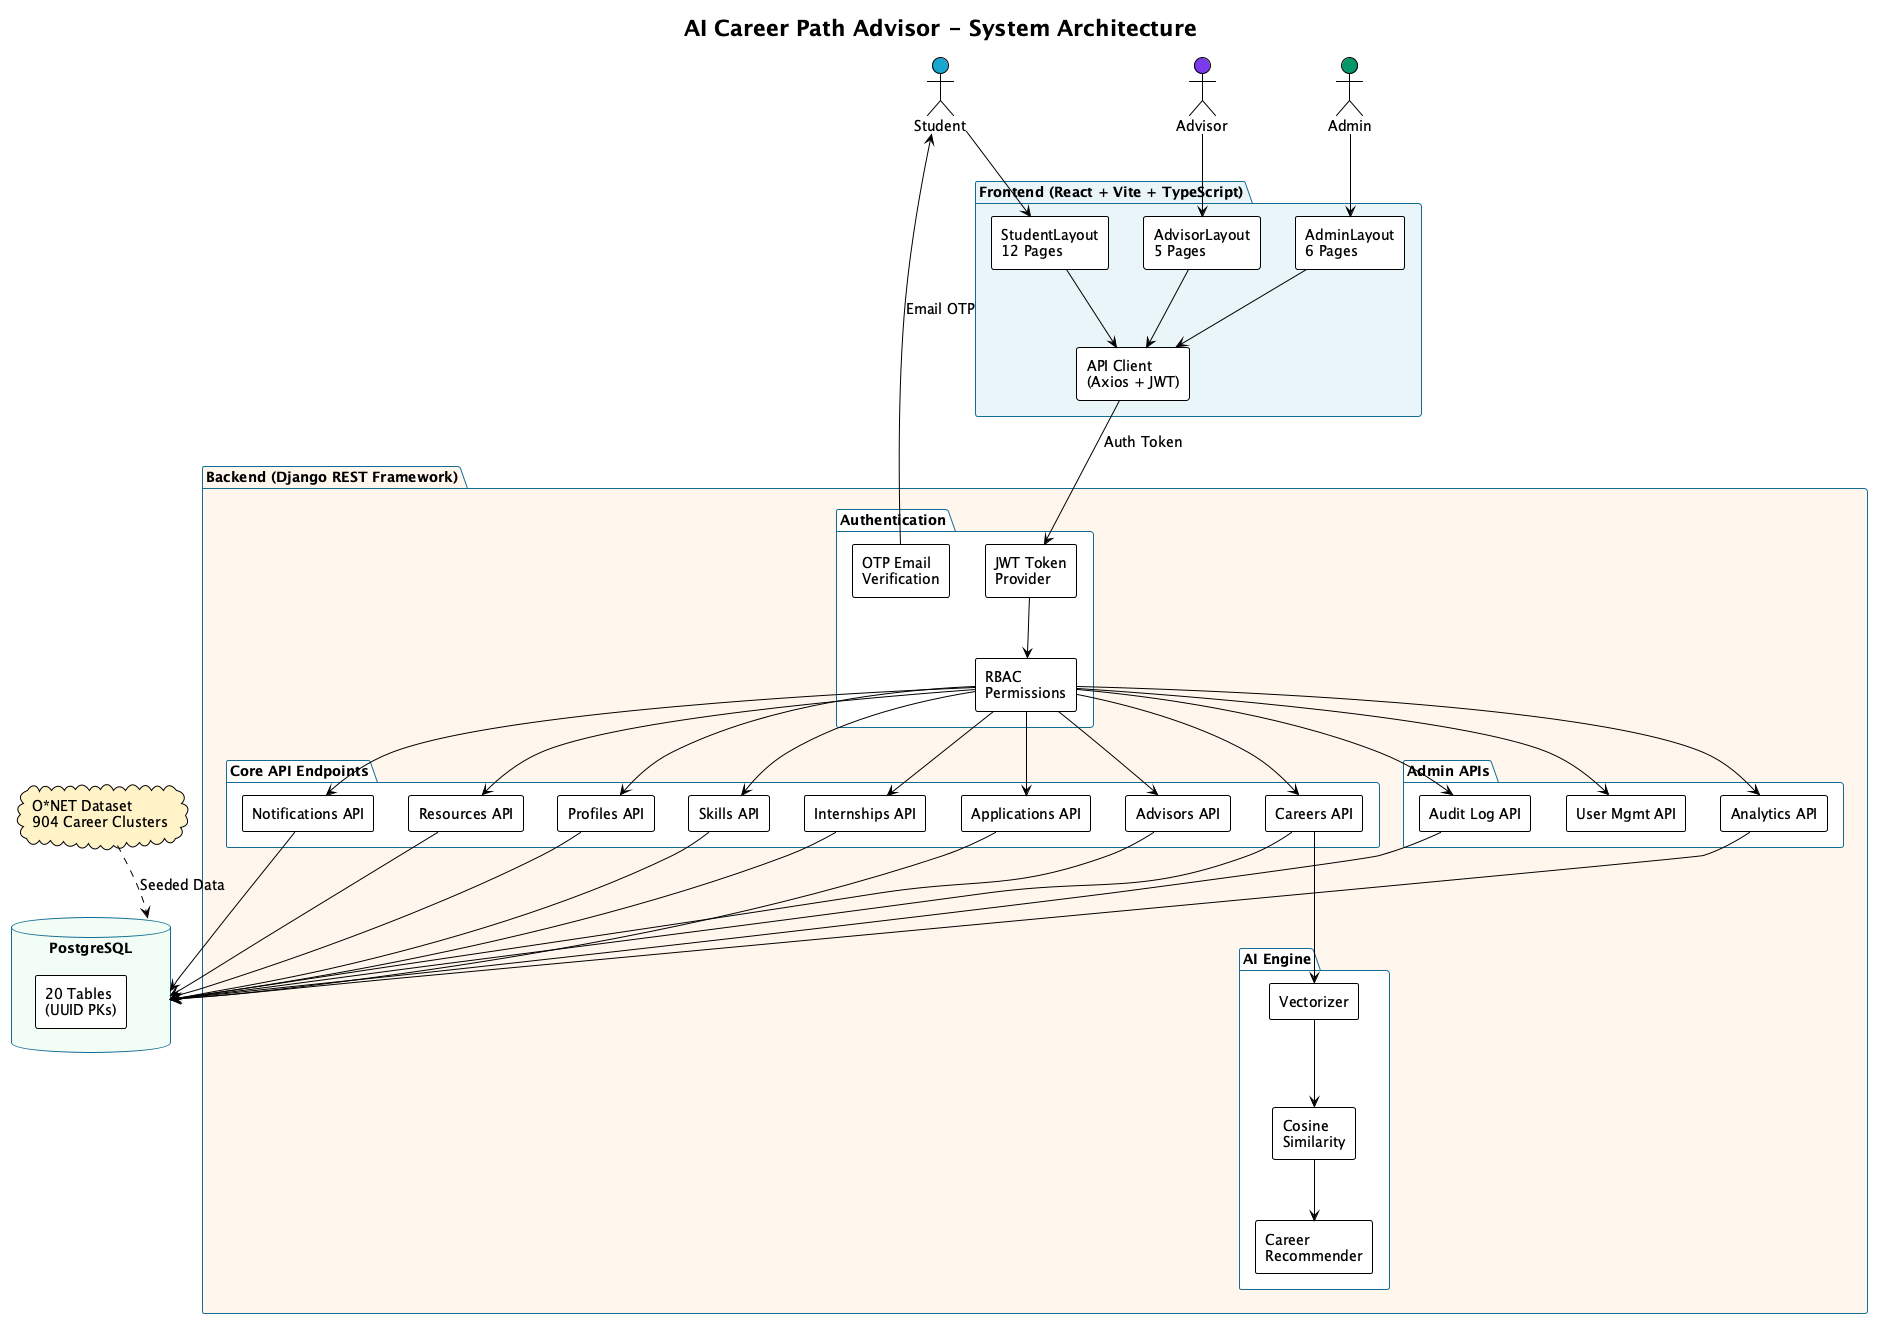

The diagram above was rendered by PlantUML. Its source (embedded in the PNG):
@startuml
skinparamlocked defaultFontSize 14
!theme plain
skinparam backgroundColor #FFFFFF
skinparam componentStyle rectangle
skinparam shadowing false
skinparam defaultFontName Inter
skinparam packageBorderColor #146C94

title AI Career Path Advisor - System Architecture

actor "Student" as student #19A7CE
actor "Advisor" as advisor #7c3aed
actor "Admin" as admin #059669

package "Frontend (React + Vite + TypeScript)" as FE #E8F4F8 {
  [StudentLayout\n12 Pages] as SL
  [AdvisorLayout\n5 Pages] as AL
  [AdminLayout\n6 Pages] as ADL
  [API Client\n(Axios + JWT)] as API
}

package "Backend (Django REST Framework)" as BE #FFF7ED {
  package "Authentication" {
    [JWT Token\nProvider] as JWT
    [OTP Email\nVerification] as OTP
    [RBAC\nPermissions] as RBAC
  }
  
  package "Core API Endpoints" {
    [Profiles API] as PROF
    [Skills API] as SKILL
    [Careers API] as CAREER
    [Internships API] as INTERN
    [Applications API] as APP
    [Advisors API] as ADV
    [Notifications API] as NOTIF
    [Resources API] as RES
  }
  
  package "AI Engine" {
    [Vectorizer] as VEC
    [Cosine\nSimilarity] as COS
    [Career\nRecommender] as REC
  }
  
  package "Admin APIs" {
    [Analytics API] as ANAL
    [Audit Log API] as AUDIT
    [User Mgmt API] as UMGMT
  }
}

database "PostgreSQL" as DB #F0FDF4 {
  [20 Tables\n(UUID PKs)]
}

cloud "O*NET Dataset\n904 Career Clusters" as ONET #FEF3C7

student --> SL
advisor --> AL
admin --> ADL

SL --> API
AL --> API
ADL --> API

API --> JWT : Auth Token
JWT --> RBAC

RBAC --> PROF
RBAC --> SKILL
RBAC --> CAREER
RBAC --> INTERN
RBAC --> APP
RBAC --> ADV
RBAC --> NOTIF
RBAC --> RES
RBAC --> ANAL
RBAC --> AUDIT
RBAC --> UMGMT

CAREER --> VEC
VEC --> COS
COS --> REC

PROF --> DB
SKILL --> DB
CAREER --> DB
INTERN --> DB
APP --> DB
ADV --> DB
NOTIF --> DB
RES --> DB
ANAL --> DB
AUDIT --> DB

ONET ..> DB : Seeded Data

OTP --> student : Email OTP

@enduml